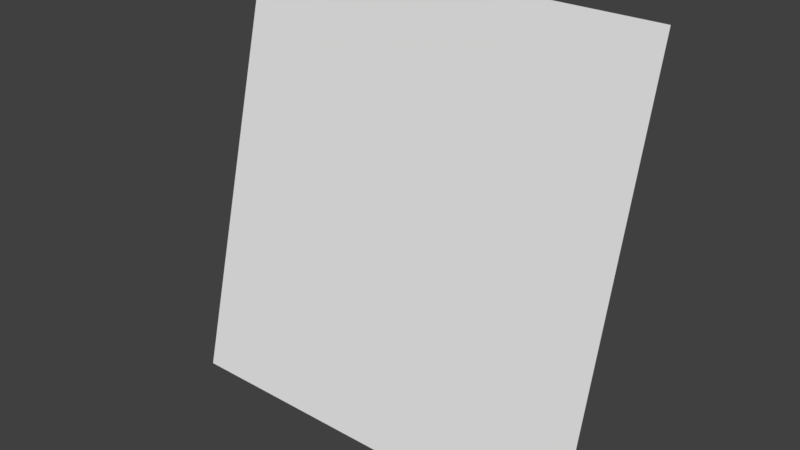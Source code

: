 # Source: genericLOD3card_64ofs.blend  (saved by Blender 2.79.0; exported with 4.5.12 LTS)
import bpy
from mathutils import Matrix  # noqa: F401  (used for matrix-valued properties, if any)

bpy.ops.wm.read_factory_settings(use_empty=True)
scene = bpy.context.scene
scene.name = 'Scene'

# ---- collections
col_collection_1 = bpy.data.collections.new('Collection 1'); scene.collection.children.link(col_collection_1)

# ---- world
world_world = bpy.data.worlds.new('World'); scene.world = world_world
world_world.color = (0.05088, 0.05088, 0.05088)
world_world.use_sun_shadow = False
world_world.sun_shadow_jitter_overblur = 0.0
world_world.cycles.sampling_method = 'MANUAL'

# ---- meshes
me_genericlod3card_mesh = bpy.data.meshes.new('genericLOD3card.mesh')
me_genericlod3card_mesh.from_pydata([(-1.28, 1.92, 1.28), (-1.28, 1.28, -1.28), (1.28, 1.92, 1.28), (1.28, 1.28, -1.28)], [], [(0, 1, 3, 2)])
_uv = me_genericlod3card_mesh.uv_layers.new(name='UVMap')
_uv.uv.foreach_set('vector', [0.0, 1.0, 0.0, 0.0, 1.0, 0.0, 1.0, 1.0])
me_genericlod3card_mesh.use_remesh_preserve_volume = False
me_genericlod3card_mesh.use_remesh_preserve_attributes = False
me_genericlod3card_mesh.use_mirror_vertex_groups = False
me_genericlod3card_mesh.update()

# ---- objects
ob_genericlod3card_ofs64_mesh = bpy.data.objects.new('genericLOD3card_ofs64_mesh', me_genericlod3card_mesh)

# ---- transforms, parenting, visibility, modifiers, constraints
ob_genericlod3card_ofs64_mesh.location = (0.0, 0.0, 0.0)
ob_genericlod3card_ofs64_mesh.lineart.crease_threshold = 0.0

# ---- collection membership
col_collection_1.objects.link(ob_genericlod3card_ofs64_mesh)

# ---- scene / render settings (as saved in the file)
scene.frame_start = 1; scene.frame_end = 2; scene.frame_set(1)
scene.render.engine = 'BLENDER_EEVEE_NEXT'
scene.render.resolution_percentage = 50
scene.render.dither_intensity = 0.0
scene.cycles.use_denoising = False
scene.cycles.samples = 128
scene.cycles.sampling_pattern = 'TABULATED_SOBOL'
scene.cycles.use_adaptive_sampling = False
scene.cycles.use_light_tree = False
scene.cycles.blur_glossy = 0.0
scene.cycles.sample_clamp_indirect = 0.0
scene.view_settings.view_transform = 'Standard'
bpy.context.view_layer.update()

# ---- added for rendering (the .blend has no active camera and no usable light): camera, sun
cam_auto = bpy.data.cameras.new('AutoCamera')
cam_auto.lens = 50.0
cam_auto.sensor_width = 36.0
cam_auto.clip_end = 1000.0
ob_auto_camera = bpy.data.objects.new('AutoCamera', cam_auto)
scene.collection.objects.link(ob_auto_camera)
ob_auto_camera.location = (3.40161, -2.48193, 2.72129)
ob_auto_camera.rotation_euler = (1.09748, -7.21219e-08, 0.694738)
scene.camera = ob_auto_camera
light_auto_sun = bpy.data.lights.new('AutoSun', 'SUN')
light_auto_sun.energy = 3.0
light_auto_sun.angle = 0.0523599
ob_auto_sun = bpy.data.objects.new('AutoSun', light_auto_sun)
scene.collection.objects.link(ob_auto_sun)
ob_auto_sun.rotation_euler = (0.872665, 0.174533, 0.523599)
bpy.context.view_layer.update()
